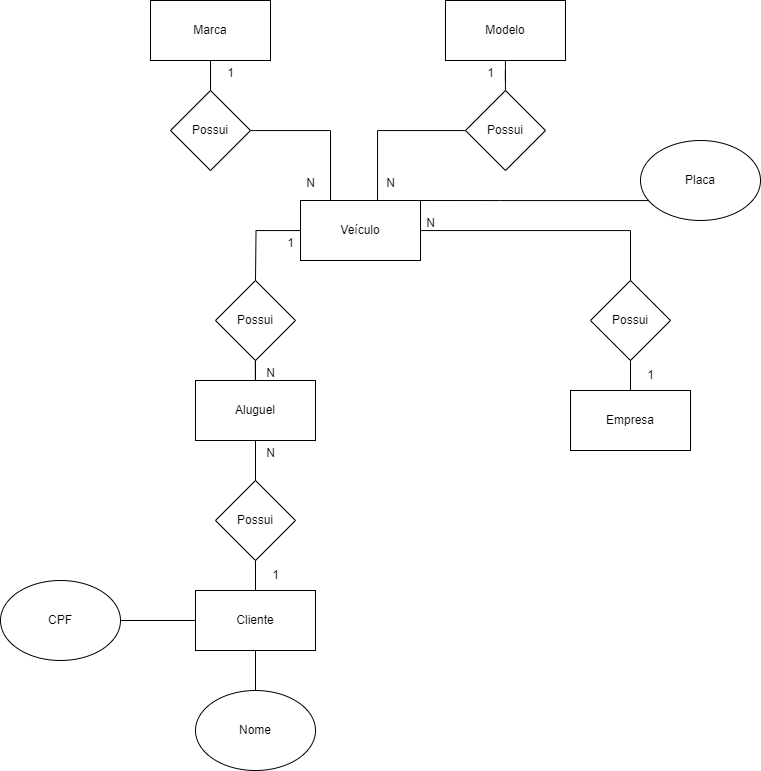

The diagram above was exported from draw.io. Its source (the exported page's mxGraphModel, read from the mxfile embedded in the PNG):
<mxGraphModel dx="1234" dy="625" grid="1" gridSize="10" guides="1" tooltips="1" connect="1" arrows="1" fold="1" page="1" pageScale="1" pageWidth="827" pageHeight="1169" math="0" shadow="0">
  <root>
    <mxCell id="0" />
    <mxCell id="1" parent="0" />
    <mxCell id="qwwt_TusGc7swNWHIwxe-1" value="Empresa" style="rounded=0;whiteSpace=wrap;html=1;" parent="1" vertex="1">
      <mxGeometry x="620" y="390" width="120" height="60" as="geometry" />
    </mxCell>
    <mxCell id="qwwt_TusGc7swNWHIwxe-20" style="edgeStyle=orthogonalEdgeStyle;rounded=0;orthogonalLoop=1;jettySize=auto;html=1;endArrow=none;endFill=0;" parent="1" source="qwwt_TusGc7swNWHIwxe-2" target="qwwt_TusGc7swNWHIwxe-19" edge="1">
      <mxGeometry relative="1" as="geometry" />
    </mxCell>
    <mxCell id="qwwt_TusGc7swNWHIwxe-22" style="edgeStyle=orthogonalEdgeStyle;rounded=0;orthogonalLoop=1;jettySize=auto;html=1;entryX=0.5;entryY=0;entryDx=0;entryDy=0;endArrow=none;endFill=0;" parent="1" source="qwwt_TusGc7swNWHIwxe-2" edge="1">
      <mxGeometry relative="1" as="geometry">
        <mxPoint x="305" y="280" as="targetPoint" />
      </mxGeometry>
    </mxCell>
    <mxCell id="qwwt_TusGc7swNWHIwxe-2" value="Veículo" style="rounded=0;whiteSpace=wrap;html=1;" parent="1" vertex="1">
      <mxGeometry x="350" y="200" width="120" height="60" as="geometry" />
    </mxCell>
    <mxCell id="qwwt_TusGc7swNWHIwxe-16" style="edgeStyle=orthogonalEdgeStyle;rounded=0;orthogonalLoop=1;jettySize=auto;html=1;entryX=1;entryY=0;entryDx=0;entryDy=0;endArrow=none;endFill=0;" parent="1" source="qwwt_TusGc7swNWHIwxe-5" target="qwwt_TusGc7swNWHIwxe-2" edge="1">
      <mxGeometry relative="1" as="geometry">
        <Array as="points">
          <mxPoint x="550" y="200" />
        </Array>
      </mxGeometry>
    </mxCell>
    <mxCell id="qwwt_TusGc7swNWHIwxe-5" value="Placa" style="ellipse;whiteSpace=wrap;html=1;" parent="1" vertex="1">
      <mxGeometry x="690" y="140" width="120" height="80" as="geometry" />
    </mxCell>
    <mxCell id="qwwt_TusGc7swNWHIwxe-10" value="Cliente" style="rounded=0;whiteSpace=wrap;html=1;" parent="1" vertex="1">
      <mxGeometry x="245" y="590" width="120" height="60" as="geometry" />
    </mxCell>
    <mxCell id="qwwt_TusGc7swNWHIwxe-15" style="edgeStyle=orthogonalEdgeStyle;rounded=0;orthogonalLoop=1;jettySize=auto;html=1;entryX=0;entryY=0.5;entryDx=0;entryDy=0;endArrow=none;endFill=0;" parent="1" source="qwwt_TusGc7swNWHIwxe-12" target="qwwt_TusGc7swNWHIwxe-10" edge="1">
      <mxGeometry relative="1" as="geometry" />
    </mxCell>
    <mxCell id="qwwt_TusGc7swNWHIwxe-12" value="CPF" style="ellipse;whiteSpace=wrap;html=1;" parent="1" vertex="1">
      <mxGeometry x="50" y="580" width="120" height="80" as="geometry" />
    </mxCell>
    <mxCell id="qwwt_TusGc7swNWHIwxe-14" style="edgeStyle=orthogonalEdgeStyle;rounded=0;orthogonalLoop=1;jettySize=auto;html=1;entryX=0.5;entryY=1;entryDx=0;entryDy=0;endArrow=none;endFill=0;" parent="1" source="qwwt_TusGc7swNWHIwxe-13" target="qwwt_TusGc7swNWHIwxe-10" edge="1">
      <mxGeometry relative="1" as="geometry" />
    </mxCell>
    <mxCell id="qwwt_TusGc7swNWHIwxe-13" value="Nome" style="ellipse;whiteSpace=wrap;html=1;" parent="1" vertex="1">
      <mxGeometry x="245" y="690" width="120" height="80" as="geometry" />
    </mxCell>
    <mxCell id="qwwt_TusGc7swNWHIwxe-23" style="edgeStyle=orthogonalEdgeStyle;rounded=0;orthogonalLoop=1;jettySize=auto;html=1;entryX=0.5;entryY=0;entryDx=0;entryDy=0;endArrow=none;endFill=0;exitX=0.5;exitY=1;exitDx=0;exitDy=0;" parent="1" source="5SqZvGsa_P-93AIfoiMz-16" target="qwwt_TusGc7swNWHIwxe-10" edge="1">
      <mxGeometry relative="1" as="geometry">
        <mxPoint x="305" y="560" as="sourcePoint" />
      </mxGeometry>
    </mxCell>
    <mxCell id="qwwt_TusGc7swNWHIwxe-21" style="edgeStyle=orthogonalEdgeStyle;rounded=0;orthogonalLoop=1;jettySize=auto;html=1;entryX=0.5;entryY=0;entryDx=0;entryDy=0;endArrow=none;endFill=0;" parent="1" source="qwwt_TusGc7swNWHIwxe-19" target="qwwt_TusGc7swNWHIwxe-1" edge="1">
      <mxGeometry relative="1" as="geometry" />
    </mxCell>
    <mxCell id="qwwt_TusGc7swNWHIwxe-19" value="Possui" style="rhombus;whiteSpace=wrap;html=1;" parent="1" vertex="1">
      <mxGeometry x="640" y="280" width="80" height="80" as="geometry" />
    </mxCell>
    <mxCell id="qwwt_TusGc7swNWHIwxe-24" value="1" style="text;html=1;align=center;verticalAlign=middle;resizable=0;points=[];autosize=1;strokeColor=none;fillColor=none;" parent="1" vertex="1">
      <mxGeometry x="685" y="360" width="30" height="30" as="geometry" />
    </mxCell>
    <mxCell id="qwwt_TusGc7swNWHIwxe-25" value="N" style="text;html=1;align=center;verticalAlign=middle;resizable=0;points=[];autosize=1;strokeColor=none;fillColor=none;" parent="1" vertex="1">
      <mxGeometry x="465" y="208" width="30" height="30" as="geometry" />
    </mxCell>
    <mxCell id="qwwt_TusGc7swNWHIwxe-26" value="1" style="text;html=1;align=center;verticalAlign=middle;resizable=0;points=[];autosize=1;strokeColor=none;fillColor=none;" parent="1" vertex="1">
      <mxGeometry x="325" y="228" width="30" height="30" as="geometry" />
    </mxCell>
    <mxCell id="qwwt_TusGc7swNWHIwxe-27" value="1" style="text;html=1;align=center;verticalAlign=middle;resizable=0;points=[];autosize=1;strokeColor=none;fillColor=none;" parent="1" vertex="1">
      <mxGeometry x="310" y="560" width="30" height="30" as="geometry" />
    </mxCell>
    <mxCell id="5SqZvGsa_P-93AIfoiMz-3" value="Marca" style="rounded=0;whiteSpace=wrap;html=1;" vertex="1" parent="1">
      <mxGeometry x="200" width="120" height="60" as="geometry" />
    </mxCell>
    <mxCell id="5SqZvGsa_P-93AIfoiMz-12" style="edgeStyle=orthogonalEdgeStyle;rounded=0;orthogonalLoop=1;jettySize=auto;html=1;endArrow=none;endFill=0;" edge="1" parent="1" source="5SqZvGsa_P-93AIfoiMz-4" target="5SqZvGsa_P-93AIfoiMz-8">
      <mxGeometry relative="1" as="geometry" />
    </mxCell>
    <mxCell id="5SqZvGsa_P-93AIfoiMz-4" value="Modelo" style="rounded=0;whiteSpace=wrap;html=1;" vertex="1" parent="1">
      <mxGeometry x="495" width="120" height="60" as="geometry" />
    </mxCell>
    <mxCell id="5SqZvGsa_P-93AIfoiMz-19" value="" style="edgeStyle=orthogonalEdgeStyle;rounded=0;orthogonalLoop=1;jettySize=auto;html=1;endArrow=none;endFill=0;" edge="1" parent="1" source="5SqZvGsa_P-93AIfoiMz-5" target="5SqZvGsa_P-93AIfoiMz-15">
      <mxGeometry relative="1" as="geometry" />
    </mxCell>
    <mxCell id="5SqZvGsa_P-93AIfoiMz-5" value="Aluguel" style="rounded=0;whiteSpace=wrap;html=1;" vertex="1" parent="1">
      <mxGeometry x="245" y="380" width="120" height="60" as="geometry" />
    </mxCell>
    <mxCell id="5SqZvGsa_P-93AIfoiMz-9" value="" style="edgeStyle=orthogonalEdgeStyle;rounded=0;orthogonalLoop=1;jettySize=auto;html=1;endArrow=none;endFill=0;" edge="1" parent="1" source="5SqZvGsa_P-93AIfoiMz-6" target="5SqZvGsa_P-93AIfoiMz-3">
      <mxGeometry relative="1" as="geometry" />
    </mxCell>
    <mxCell id="5SqZvGsa_P-93AIfoiMz-10" style="edgeStyle=orthogonalEdgeStyle;rounded=0;orthogonalLoop=1;jettySize=auto;html=1;entryX=0.25;entryY=0;entryDx=0;entryDy=0;endArrow=none;endFill=0;" edge="1" parent="1" source="5SqZvGsa_P-93AIfoiMz-6" target="qwwt_TusGc7swNWHIwxe-2">
      <mxGeometry relative="1" as="geometry" />
    </mxCell>
    <mxCell id="5SqZvGsa_P-93AIfoiMz-6" value="Possui" style="rhombus;whiteSpace=wrap;html=1;" vertex="1" parent="1">
      <mxGeometry x="220" y="90" width="80" height="80" as="geometry" />
    </mxCell>
    <mxCell id="5SqZvGsa_P-93AIfoiMz-11" style="edgeStyle=orthogonalEdgeStyle;rounded=0;orthogonalLoop=1;jettySize=auto;html=1;entryX=0.642;entryY=-0.003;entryDx=0;entryDy=0;entryPerimeter=0;endArrow=none;endFill=0;" edge="1" parent="1" source="5SqZvGsa_P-93AIfoiMz-8" target="qwwt_TusGc7swNWHIwxe-2">
      <mxGeometry relative="1" as="geometry" />
    </mxCell>
    <mxCell id="5SqZvGsa_P-93AIfoiMz-8" value="Possui" style="rhombus;whiteSpace=wrap;html=1;" vertex="1" parent="1">
      <mxGeometry x="515" y="90" width="80" height="80" as="geometry" />
    </mxCell>
    <mxCell id="5SqZvGsa_P-93AIfoiMz-15" value="Possui" style="rhombus;whiteSpace=wrap;html=1;" vertex="1" parent="1">
      <mxGeometry x="265" y="280" width="80" height="80" as="geometry" />
    </mxCell>
    <mxCell id="5SqZvGsa_P-93AIfoiMz-18" value="" style="edgeStyle=orthogonalEdgeStyle;rounded=0;orthogonalLoop=1;jettySize=auto;html=1;endArrow=none;endFill=0;" edge="1" parent="1" source="5SqZvGsa_P-93AIfoiMz-16" target="5SqZvGsa_P-93AIfoiMz-5">
      <mxGeometry relative="1" as="geometry" />
    </mxCell>
    <mxCell id="5SqZvGsa_P-93AIfoiMz-16" value="Possui" style="rhombus;whiteSpace=wrap;html=1;" vertex="1" parent="1">
      <mxGeometry x="265" y="480" width="80" height="80" as="geometry" />
    </mxCell>
    <mxCell id="5SqZvGsa_P-93AIfoiMz-20" value="N" style="text;html=1;align=center;verticalAlign=middle;resizable=0;points=[];autosize=1;strokeColor=none;fillColor=none;" vertex="1" parent="1">
      <mxGeometry x="345" y="168" width="30" height="30" as="geometry" />
    </mxCell>
    <mxCell id="5SqZvGsa_P-93AIfoiMz-21" value="1" style="text;html=1;align=center;verticalAlign=middle;resizable=0;points=[];autosize=1;strokeColor=none;fillColor=none;" vertex="1" parent="1">
      <mxGeometry x="265" y="58" width="30" height="30" as="geometry" />
    </mxCell>
    <mxCell id="5SqZvGsa_P-93AIfoiMz-22" value="N" style="text;html=1;align=center;verticalAlign=middle;resizable=0;points=[];autosize=1;strokeColor=none;fillColor=none;" vertex="1" parent="1">
      <mxGeometry x="305" y="358" width="30" height="30" as="geometry" />
    </mxCell>
    <mxCell id="5SqZvGsa_P-93AIfoiMz-23" value="N" style="text;html=1;align=center;verticalAlign=middle;resizable=0;points=[];autosize=1;strokeColor=none;fillColor=none;" vertex="1" parent="1">
      <mxGeometry x="305" y="438" width="30" height="30" as="geometry" />
    </mxCell>
    <mxCell id="5SqZvGsa_P-93AIfoiMz-24" value="1" style="text;html=1;align=center;verticalAlign=middle;resizable=0;points=[];autosize=1;strokeColor=none;fillColor=none;" vertex="1" parent="1">
      <mxGeometry x="525" y="58" width="30" height="30" as="geometry" />
    </mxCell>
    <mxCell id="5SqZvGsa_P-93AIfoiMz-25" value="N" style="text;html=1;align=center;verticalAlign=middle;resizable=0;points=[];autosize=1;strokeColor=none;fillColor=none;" vertex="1" parent="1">
      <mxGeometry x="425" y="168" width="30" height="30" as="geometry" />
    </mxCell>
  </root>
</mxGraphModel>